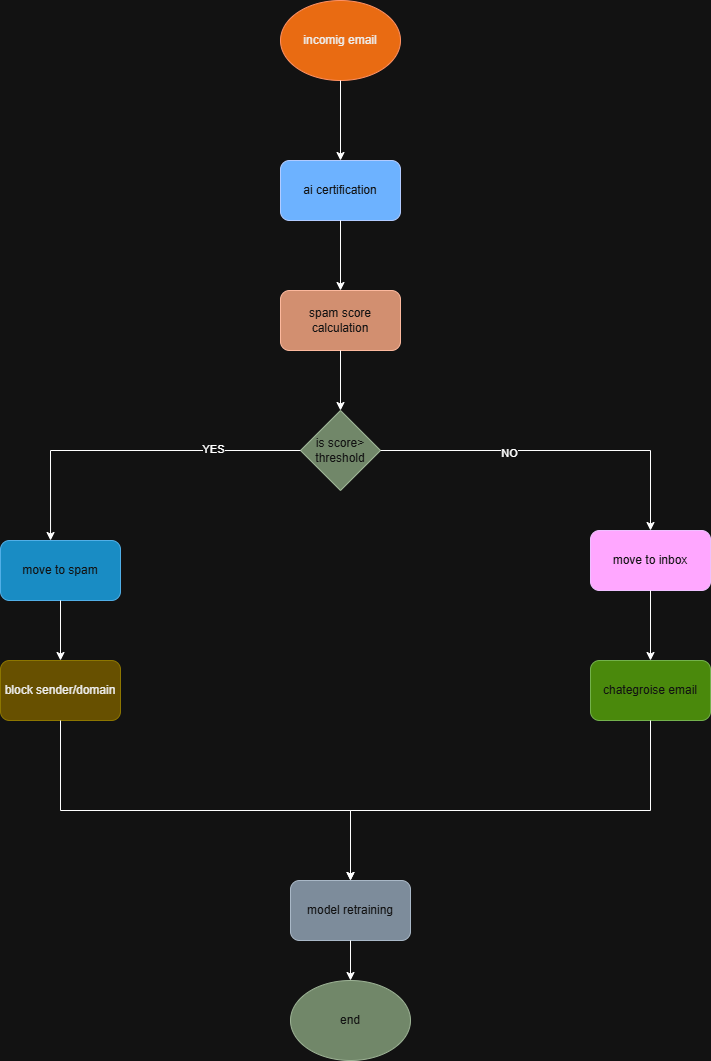

The diagram above was exported from draw.io. Its source (the exported page's mxGraphModel, read from the mxfile embedded in the PNG):
<mxGraphModel dx="1106" dy="597" grid="1" gridSize="10" guides="1" tooltips="1" connect="1" arrows="1" fold="1" page="1" pageScale="1" pageWidth="827" pageHeight="1169" math="0" shadow="0">
  <root>
    <mxCell id="0" />
    <mxCell id="1" parent="0" />
    <mxCell id="U-M-R0t1gIvydaiEK6zT-1" parent="1" style="ellipse;whiteSpace=wrap;html=1;fillColor=#fa6800;fontColor=#000000;strokeColor=#C73500;" value="incomig email" vertex="1">
      <mxGeometry height="80" width="120" x="330" y="120" as="geometry" />
    </mxCell>
    <mxCell id="U-M-R0t1gIvydaiEK6zT-2" parent="1" style="rounded=1;whiteSpace=wrap;html=1;fillColor=#0050ef;fontColor=#ffffff;strokeColor=#001DBC;" value="ai certification" vertex="1">
      <mxGeometry height="60" width="120" x="330" y="280" as="geometry" />
    </mxCell>
    <mxCell id="U-M-R0t1gIvydaiEK6zT-3" parent="1" style="rounded=1;whiteSpace=wrap;html=1;fillColor=#a0522d;fontColor=#ffffff;strokeColor=#6D1F00;" value="spam score calculation" vertex="1">
      <mxGeometry height="60" width="120" x="330" y="410" as="geometry" />
    </mxCell>
    <mxCell id="U-M-R0t1gIvydaiEK6zT-4" parent="1" style="rhombus;whiteSpace=wrap;html=1;fillColor=#6d8764;fontColor=#ffffff;strokeColor=#3A5431;" value="is score&amp;gt; threshold" vertex="1">
      <mxGeometry height="80" width="80" x="350" y="530" as="geometry" />
    </mxCell>
    <mxCell id="U-M-R0t1gIvydaiEK6zT-5" parent="1" style="rounded=1;whiteSpace=wrap;html=1;fillColor=#1ba1e2;fontColor=#ffffff;strokeColor=#006EAF;" value="move to spam" vertex="1">
      <mxGeometry height="60" width="120" x="50" y="660" as="geometry" />
    </mxCell>
    <mxCell id="U-M-R0t1gIvydaiEK6zT-6" parent="1" style="rounded=1;whiteSpace=wrap;html=1;fillColor=#6a00ff;fontColor=#ffffff;strokeColor=#3700CC;" value="move to inbox" vertex="1">
      <mxGeometry height="60" width="120" x="640" y="650" as="geometry" />
    </mxCell>
    <mxCell id="U-M-R0t1gIvydaiEK6zT-7" parent="1" style="rounded=1;whiteSpace=wrap;html=1;fillColor=#60a917;fontColor=#ffffff;strokeColor=#2D7600;" value="chategroise email" vertex="1">
      <mxGeometry height="60" width="120" x="640" y="780" as="geometry" />
    </mxCell>
    <mxCell id="U-M-R0t1gIvydaiEK6zT-8" parent="1" style="rounded=1;whiteSpace=wrap;html=1;fillColor=#e3c800;fontColor=#000000;strokeColor=#B09500;" value="block sender/domain" vertex="1">
      <mxGeometry height="60" width="120" x="50" y="780" as="geometry" />
    </mxCell>
    <mxCell id="U-M-R0t1gIvydaiEK6zT-9" parent="1" style="rounded=1;whiteSpace=wrap;html=1;fillColor=#647687;fontColor=#ffffff;strokeColor=#314354;" value="model retraining" vertex="1">
      <mxGeometry height="60" width="120" x="340" y="1000" as="geometry" />
    </mxCell>
    <mxCell id="U-M-R0t1gIvydaiEK6zT-11" parent="1" style="ellipse;whiteSpace=wrap;html=1;fillColor=#6d8764;fontColor=#ffffff;strokeColor=#3A5431;" value="end" vertex="1">
      <mxGeometry height="80" width="120" x="340" y="1100" as="geometry" />
    </mxCell>
    <mxCell id="U-M-R0t1gIvydaiEK6zT-12" edge="1" parent="1" source="U-M-R0t1gIvydaiEK6zT-1" style="endArrow=classic;html=1;rounded=0;exitX=0.5;exitY=1;exitDx=0;exitDy=0;entryX=0.5;entryY=0;entryDx=0;entryDy=0;" target="U-M-R0t1gIvydaiEK6zT-2" value="">
      <mxGeometry height="50" relative="1" width="50" as="geometry">
        <mxPoint x="390" y="340" as="sourcePoint" />
        <mxPoint x="440" y="290" as="targetPoint" />
      </mxGeometry>
    </mxCell>
    <mxCell id="U-M-R0t1gIvydaiEK6zT-13" edge="1" parent="1" style="endArrow=classic;html=1;rounded=0;entryX=0.5;entryY=0;entryDx=0;entryDy=0;" target="U-M-R0t1gIvydaiEK6zT-3" value="">
      <mxGeometry height="50" relative="1" width="50" as="geometry">
        <mxPoint x="390" y="340" as="sourcePoint" />
        <mxPoint x="440" y="290" as="targetPoint" />
      </mxGeometry>
    </mxCell>
    <mxCell id="U-M-R0t1gIvydaiEK6zT-14" edge="1" parent="1" source="U-M-R0t1gIvydaiEK6zT-3" style="endArrow=classic;html=1;rounded=0;exitX=0.5;exitY=1;exitDx=0;exitDy=0;entryX=0.5;entryY=0;entryDx=0;entryDy=0;" target="U-M-R0t1gIvydaiEK6zT-4" value="">
      <mxGeometry height="50" relative="1" width="50" as="geometry">
        <mxPoint x="390" y="340" as="sourcePoint" />
        <mxPoint x="440" y="290" as="targetPoint" />
      </mxGeometry>
    </mxCell>
    <mxCell id="U-M-R0t1gIvydaiEK6zT-15" edge="1" parent="1" source="U-M-R0t1gIvydaiEK6zT-4" style="endArrow=classic;html=1;rounded=0;exitX=0;exitY=0.5;exitDx=0;exitDy=0;entryX=0.417;entryY=0;entryDx=0;entryDy=0;entryPerimeter=0;" target="U-M-R0t1gIvydaiEK6zT-5" value="">
      <mxGeometry height="50" relative="1" width="50" as="geometry">
        <Array as="points">
          <mxPoint x="100" y="570" />
        </Array>
        <mxPoint x="390" y="740" as="sourcePoint" />
        <mxPoint x="440" y="690" as="targetPoint" />
      </mxGeometry>
    </mxCell>
    <mxCell id="U-M-R0t1gIvydaiEK6zT-22" connectable="0" parent="U-M-R0t1gIvydaiEK6zT-15" style="edgeLabel;html=1;align=center;verticalAlign=middle;resizable=0;points=[];" value="YES" vertex="1">
      <mxGeometry relative="1" x="-0.4824" y="-2" as="geometry">
        <mxPoint as="offset" />
      </mxGeometry>
    </mxCell>
    <mxCell id="U-M-R0t1gIvydaiEK6zT-16" edge="1" parent="1" source="U-M-R0t1gIvydaiEK6zT-4" style="endArrow=classic;html=1;rounded=0;exitX=1;exitY=0.5;exitDx=0;exitDy=0;entryX=0.5;entryY=0;entryDx=0;entryDy=0;" target="U-M-R0t1gIvydaiEK6zT-6" value="">
      <mxGeometry height="50" relative="1" width="50" as="geometry">
        <Array as="points">
          <mxPoint x="700" y="570" />
        </Array>
        <mxPoint x="390" y="740" as="sourcePoint" />
        <mxPoint x="440" y="690" as="targetPoint" />
      </mxGeometry>
    </mxCell>
    <mxCell id="U-M-R0t1gIvydaiEK6zT-23" connectable="0" parent="U-M-R0t1gIvydaiEK6zT-16" style="edgeLabel;html=1;align=center;verticalAlign=middle;resizable=0;points=[];" value="NO" vertex="1">
      <mxGeometry relative="1" x="-0.2667" y="-2" as="geometry">
        <mxPoint as="offset" />
      </mxGeometry>
    </mxCell>
    <mxCell id="U-M-R0t1gIvydaiEK6zT-17" edge="1" parent="1" source="U-M-R0t1gIvydaiEK6zT-5" style="endArrow=classic;html=1;rounded=0;exitX=0.5;exitY=1;exitDx=0;exitDy=0;entryX=0.5;entryY=0;entryDx=0;entryDy=0;" target="U-M-R0t1gIvydaiEK6zT-8" value="">
      <mxGeometry height="50" relative="1" width="50" as="geometry">
        <mxPoint x="390" y="840" as="sourcePoint" />
        <mxPoint x="440" y="790" as="targetPoint" />
      </mxGeometry>
    </mxCell>
    <mxCell id="U-M-R0t1gIvydaiEK6zT-18" edge="1" parent="1" source="U-M-R0t1gIvydaiEK6zT-6" style="endArrow=classic;html=1;rounded=0;exitX=0.5;exitY=1;exitDx=0;exitDy=0;entryX=0.5;entryY=0;entryDx=0;entryDy=0;" target="U-M-R0t1gIvydaiEK6zT-7" value="">
      <mxGeometry height="50" relative="1" width="50" as="geometry">
        <mxPoint x="390" y="840" as="sourcePoint" />
        <mxPoint x="440" y="790" as="targetPoint" />
      </mxGeometry>
    </mxCell>
    <mxCell id="U-M-R0t1gIvydaiEK6zT-19" edge="1" parent="1" source="U-M-R0t1gIvydaiEK6zT-8" style="endArrow=classic;html=1;rounded=0;exitX=0.5;exitY=1;exitDx=0;exitDy=0;entryX=0.5;entryY=0;entryDx=0;entryDy=0;" target="U-M-R0t1gIvydaiEK6zT-9" value="">
      <mxGeometry height="50" relative="1" width="50" as="geometry">
        <Array as="points">
          <mxPoint x="110" y="930" />
          <mxPoint x="400" y="930" />
        </Array>
        <mxPoint x="390" y="840" as="sourcePoint" />
        <mxPoint x="400" y="930" as="targetPoint" />
      </mxGeometry>
    </mxCell>
    <mxCell id="U-M-R0t1gIvydaiEK6zT-20" edge="1" parent="1" source="U-M-R0t1gIvydaiEK6zT-7" style="endArrow=classic;html=1;rounded=0;exitX=0.5;exitY=1;exitDx=0;exitDy=0;" value="">
      <mxGeometry height="50" relative="1" width="50" as="geometry">
        <Array as="points">
          <mxPoint x="700" y="930" />
          <mxPoint x="400" y="930" />
        </Array>
        <mxPoint x="390" y="840" as="sourcePoint" />
        <mxPoint x="400" y="1000" as="targetPoint" />
      </mxGeometry>
    </mxCell>
    <mxCell id="U-M-R0t1gIvydaiEK6zT-21" edge="1" parent="1" source="U-M-R0t1gIvydaiEK6zT-9" style="endArrow=classic;html=1;rounded=0;exitX=0.5;exitY=1;exitDx=0;exitDy=0;entryX=0.5;entryY=0;entryDx=0;entryDy=0;" target="U-M-R0t1gIvydaiEK6zT-11" value="">
      <mxGeometry height="50" relative="1" width="50" as="geometry">
        <mxPoint x="390" y="840" as="sourcePoint" />
        <mxPoint x="440" y="790" as="targetPoint" />
      </mxGeometry>
    </mxCell>
  </root>
</mxGraphModel>